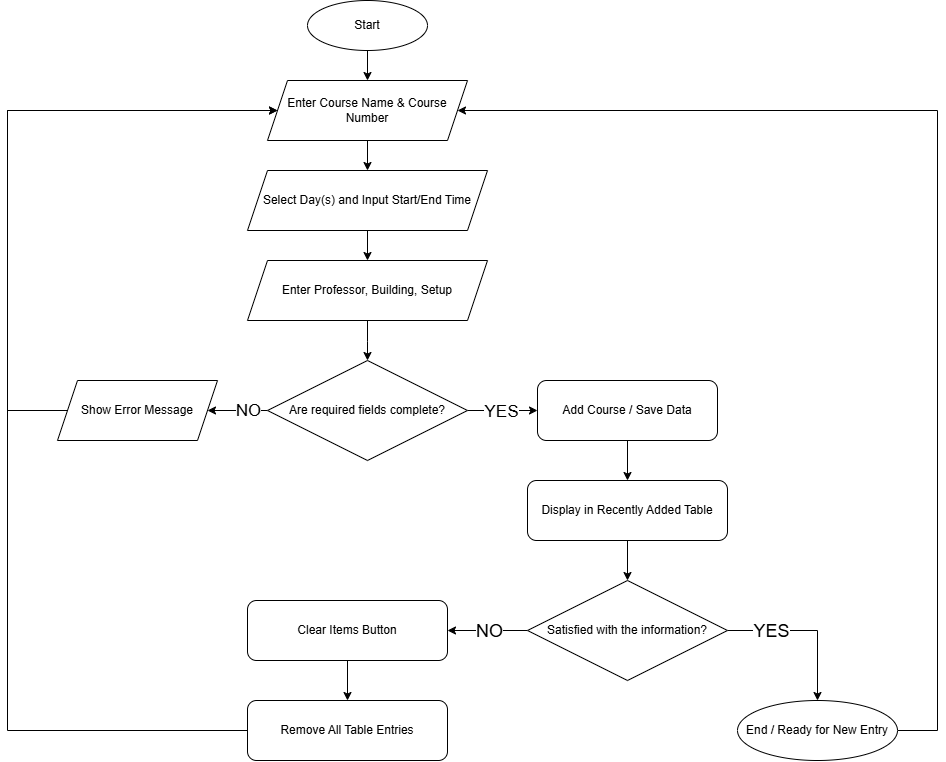

The diagram above was exported from draw.io. Its source (the exported page's mxGraphModel, read from the mxfile embedded in the PNG):
<mxGraphModel dx="773" dy="1237" grid="1" gridSize="10" guides="1" tooltips="1" connect="1" arrows="1" fold="1" page="1" pageScale="1" pageWidth="850" pageHeight="1100" math="0" shadow="0">
  <root>
    <mxCell id="0" />
    <mxCell id="1" parent="0" />
    <mxCell id="IwOZJSY0btYoN8NOUunp-1" edge="1" parent="1" source="start" style="edgeStyle=orthogonalEdgeStyle;rounded=0;orthogonalLoop=1;jettySize=auto;html=1;" value="">
      <mxGeometry relative="1" as="geometry">
        <mxPoint x="410" y="100" as="targetPoint" />
      </mxGeometry>
    </mxCell>
    <mxCell id="start" parent="1" style="ellipse;whiteSpace=wrap;html=1;" value="Start" vertex="1">
      <mxGeometry height="50" width="120" x="350" y="20" as="geometry" />
    </mxCell>
    <mxCell id="IwOZJSY0btYoN8NOUunp-2" edge="1" parent="1" style="edgeStyle=orthogonalEdgeStyle;rounded=0;orthogonalLoop=1;jettySize=auto;html=1;" value="">
      <mxGeometry relative="1" as="geometry">
        <mxPoint x="410" y="160" as="sourcePoint" />
        <mxPoint x="410" y="190" as="targetPoint" />
      </mxGeometry>
    </mxCell>
    <mxCell id="IwOZJSY0btYoN8NOUunp-3" edge="1" parent="1" style="edgeStyle=orthogonalEdgeStyle;rounded=0;orthogonalLoop=1;jettySize=auto;html=1;" value="">
      <mxGeometry relative="1" as="geometry">
        <mxPoint x="410" y="250" as="sourcePoint" />
        <mxPoint x="410" y="280" as="targetPoint" />
      </mxGeometry>
    </mxCell>
    <mxCell id="IwOZJSY0btYoN8NOUunp-4" edge="1" parent="1" style="edgeStyle=orthogonalEdgeStyle;rounded=0;orthogonalLoop=1;jettySize=auto;html=1;" target="decision_valid" value="">
      <mxGeometry relative="1" as="geometry">
        <mxPoint x="410" y="340" as="sourcePoint" />
      </mxGeometry>
    </mxCell>
    <mxCell id="IwOZJSY0btYoN8NOUunp-5" edge="1" parent="1" source="decision_valid" style="edgeStyle=orthogonalEdgeStyle;rounded=0;orthogonalLoop=1;jettySize=auto;html=1;entryX=1;entryY=0.5;entryDx=0;entryDy=0;" target="IwOZJSY0btYoN8NOUunp-34" value="">
      <mxGeometry relative="1" as="geometry">
        <mxPoint x="260" y="429.9999999999998" as="targetPoint" />
      </mxGeometry>
    </mxCell>
    <mxCell id="IwOZJSY0btYoN8NOUunp-13" connectable="0" parent="IwOZJSY0btYoN8NOUunp-5" style="edgeLabel;html=1;align=center;verticalAlign=middle;resizable=0;points=[];fontSize=17;" value="NO" vertex="1">
      <mxGeometry relative="1" x="-0.3133" as="geometry">
        <mxPoint as="offset" />
      </mxGeometry>
    </mxCell>
    <mxCell id="IwOZJSY0btYoN8NOUunp-6" edge="1" parent="1" source="decision_valid" style="edgeStyle=orthogonalEdgeStyle;rounded=0;orthogonalLoop=1;jettySize=auto;html=1;entryX=0;entryY=0.5;entryDx=0;entryDy=0;" target="IwOZJSY0btYoN8NOUunp-35" value="">
      <mxGeometry relative="1" as="geometry">
        <mxPoint x="580" y="430" as="targetPoint" />
      </mxGeometry>
    </mxCell>
    <mxCell id="IwOZJSY0btYoN8NOUunp-12" connectable="0" parent="IwOZJSY0btYoN8NOUunp-6" style="edgeLabel;html=1;align=center;verticalAlign=middle;resizable=0;points=[];fontSize=17;" value="YES" vertex="1">
      <mxGeometry relative="1" x="-0.0381" y="-1" as="geometry">
        <mxPoint as="offset" />
      </mxGeometry>
    </mxCell>
    <mxCell id="decision_valid" parent="1" style="rhombus;whiteSpace=wrap;html=1;" value="Are required fields complete?" vertex="1">
      <mxGeometry height="100" width="200" x="310" y="380" as="geometry" />
    </mxCell>
    <mxCell id="IwOZJSY0btYoN8NOUunp-20" edge="1" parent="1" source="IwOZJSY0btYoN8NOUunp-34" style="edgeStyle=orthogonalEdgeStyle;rounded=0;orthogonalLoop=1;jettySize=auto;html=1;entryX=0;entryY=0.5;entryDx=0;entryDy=0;exitX=0;exitY=0.5;exitDx=0;exitDy=0;" target="IwOZJSY0btYoN8NOUunp-16">
      <mxGeometry relative="1" as="geometry">
        <Array as="points">
          <mxPoint x="50" y="430" />
          <mxPoint x="50" y="130" />
        </Array>
        <mxPoint x="80" y="430.0000000000002" as="sourcePoint" />
      </mxGeometry>
    </mxCell>
    <mxCell id="IwOZJSY0btYoN8NOUunp-7" edge="1" parent="1" source="IwOZJSY0btYoN8NOUunp-35" style="edgeStyle=orthogonalEdgeStyle;rounded=0;orthogonalLoop=1;jettySize=auto;html=1;exitX=0.5;exitY=1;exitDx=0;exitDy=0;" target="display" value="">
      <mxGeometry relative="1" as="geometry">
        <mxPoint x="670" y="460" as="sourcePoint" />
      </mxGeometry>
    </mxCell>
    <mxCell id="IwOZJSY0btYoN8NOUunp-15" edge="1" parent="1" source="display" style="edgeStyle=orthogonalEdgeStyle;rounded=0;orthogonalLoop=1;jettySize=auto;html=1;" target="IwOZJSY0btYoN8NOUunp-14" value="">
      <mxGeometry relative="1" as="geometry" />
    </mxCell>
    <mxCell id="display" parent="1" style="rounded=1;whiteSpace=wrap;html=1;" value="Display in Recently Added Table" vertex="1">
      <mxGeometry height="60" width="200" x="570" y="500" as="geometry" />
    </mxCell>
    <mxCell id="IwOZJSY0btYoN8NOUunp-27" edge="1" parent="1" source="clear" style="edgeStyle=orthogonalEdgeStyle;rounded=0;orthogonalLoop=1;jettySize=auto;html=1;entryX=0;entryY=0.5;entryDx=0;entryDy=0;" target="IwOZJSY0btYoN8NOUunp-16">
      <mxGeometry relative="1" as="geometry">
        <Array as="points">
          <mxPoint x="50" y="750" />
          <mxPoint x="50" y="130" />
        </Array>
      </mxGeometry>
    </mxCell>
    <mxCell id="clear" parent="1" style="rounded=1;whiteSpace=wrap;html=1;" value="Remove All Table Entries" vertex="1">
      <mxGeometry height="60" width="200" x="290" y="720" as="geometry" />
    </mxCell>
    <mxCell id="IwOZJSY0btYoN8NOUunp-28" edge="1" parent="1" source="end" style="edgeStyle=orthogonalEdgeStyle;rounded=0;orthogonalLoop=1;jettySize=auto;html=1;entryX=1;entryY=0.5;entryDx=0;entryDy=0;" target="IwOZJSY0btYoN8NOUunp-16">
      <mxGeometry relative="1" as="geometry">
        <Array as="points">
          <mxPoint x="980" y="750" />
          <mxPoint x="980" y="130" />
        </Array>
      </mxGeometry>
    </mxCell>
    <mxCell id="end" parent="1" style="ellipse;whiteSpace=wrap;html=1;" value="End / Ready for New Entry" vertex="1">
      <mxGeometry height="60" width="160" x="780" y="720" as="geometry" />
    </mxCell>
    <mxCell id="IwOZJSY0btYoN8NOUunp-21" edge="1" parent="1" source="IwOZJSY0btYoN8NOUunp-14" style="edgeStyle=orthogonalEdgeStyle;rounded=0;orthogonalLoop=1;jettySize=auto;html=1;entryX=0.5;entryY=0;entryDx=0;entryDy=0;" target="end">
      <mxGeometry relative="1" as="geometry" />
    </mxCell>
    <mxCell id="IwOZJSY0btYoN8NOUunp-29" connectable="0" parent="IwOZJSY0btYoN8NOUunp-21" style="edgeLabel;html=1;align=center;verticalAlign=middle;resizable=0;points=[];" value="&lt;font style=&quot;font-size: 18px;&quot;&gt;YES&lt;/font&gt;" vertex="1">
      <mxGeometry relative="1" x="-0.45" y="-2" as="geometry">
        <mxPoint y="-2" as="offset" />
      </mxGeometry>
    </mxCell>
    <mxCell id="IwOZJSY0btYoN8NOUunp-24" edge="1" parent="1" source="IwOZJSY0btYoN8NOUunp-14" style="edgeStyle=orthogonalEdgeStyle;rounded=0;orthogonalLoop=1;jettySize=auto;html=1;entryX=1;entryY=0.5;entryDx=0;entryDy=0;" target="IwOZJSY0btYoN8NOUunp-23">
      <mxGeometry relative="1" as="geometry" />
    </mxCell>
    <mxCell id="IwOZJSY0btYoN8NOUunp-30" connectable="0" parent="IwOZJSY0btYoN8NOUunp-24" style="edgeLabel;html=1;align=center;verticalAlign=middle;resizable=0;points=[];" value="&lt;font style=&quot;font-size: 18px;&quot;&gt;NO&lt;/font&gt;" vertex="1">
      <mxGeometry relative="1" x="-0.15" as="geometry">
        <mxPoint x="-6" as="offset" />
      </mxGeometry>
    </mxCell>
    <mxCell id="IwOZJSY0btYoN8NOUunp-14" parent="1" style="rhombus;whiteSpace=wrap;html=1;" value="Satisfied with the information?" vertex="1">
      <mxGeometry height="100" width="200" x="570" y="600" as="geometry" />
    </mxCell>
    <mxCell id="IwOZJSY0btYoN8NOUunp-16" parent="1" style="shape=parallelogram;perimeter=parallelogramPerimeter;whiteSpace=wrap;html=1;fixedSize=1;" value="Enter Course Name &amp;amp; Course Number" vertex="1">
      <mxGeometry height="60" width="200" x="310" y="100" as="geometry" />
    </mxCell>
    <mxCell id="IwOZJSY0btYoN8NOUunp-18" parent="1" style="shape=parallelogram;perimeter=parallelogramPerimeter;whiteSpace=wrap;html=1;fixedSize=1;" value="Select Day(s) and Input Start/End Time" vertex="1">
      <mxGeometry height="60" width="240" x="290" y="190" as="geometry" />
    </mxCell>
    <mxCell id="IwOZJSY0btYoN8NOUunp-19" parent="1" style="shape=parallelogram;perimeter=parallelogramPerimeter;whiteSpace=wrap;html=1;fixedSize=1;" value="Enter Professor, Building, Setup" vertex="1">
      <mxGeometry height="60" width="240" x="290" y="280" as="geometry" />
    </mxCell>
    <mxCell id="IwOZJSY0btYoN8NOUunp-26" edge="1" parent="1" source="IwOZJSY0btYoN8NOUunp-23" style="edgeStyle=orthogonalEdgeStyle;rounded=0;orthogonalLoop=1;jettySize=auto;html=1;" target="clear" value="">
      <mxGeometry relative="1" as="geometry" />
    </mxCell>
    <mxCell id="IwOZJSY0btYoN8NOUunp-23" parent="1" style="rounded=1;whiteSpace=wrap;html=1;" value="Clear Items Button" vertex="1">
      <mxGeometry height="60" width="200" x="290" y="620" as="geometry" />
    </mxCell>
    <mxCell id="IwOZJSY0btYoN8NOUunp-34" parent="1" style="shape=parallelogram;perimeter=parallelogramPerimeter;whiteSpace=wrap;html=1;fixedSize=1;" value="Show Error Message" vertex="1">
      <mxGeometry height="60" width="160" x="100" y="400" as="geometry" />
    </mxCell>
    <mxCell id="IwOZJSY0btYoN8NOUunp-35" parent="1" style="rounded=1;whiteSpace=wrap;html=1;" value="Add Course / Save Data" vertex="1">
      <mxGeometry height="60" width="180" x="580" y="400" as="geometry" />
    </mxCell>
  </root>
</mxGraphModel>